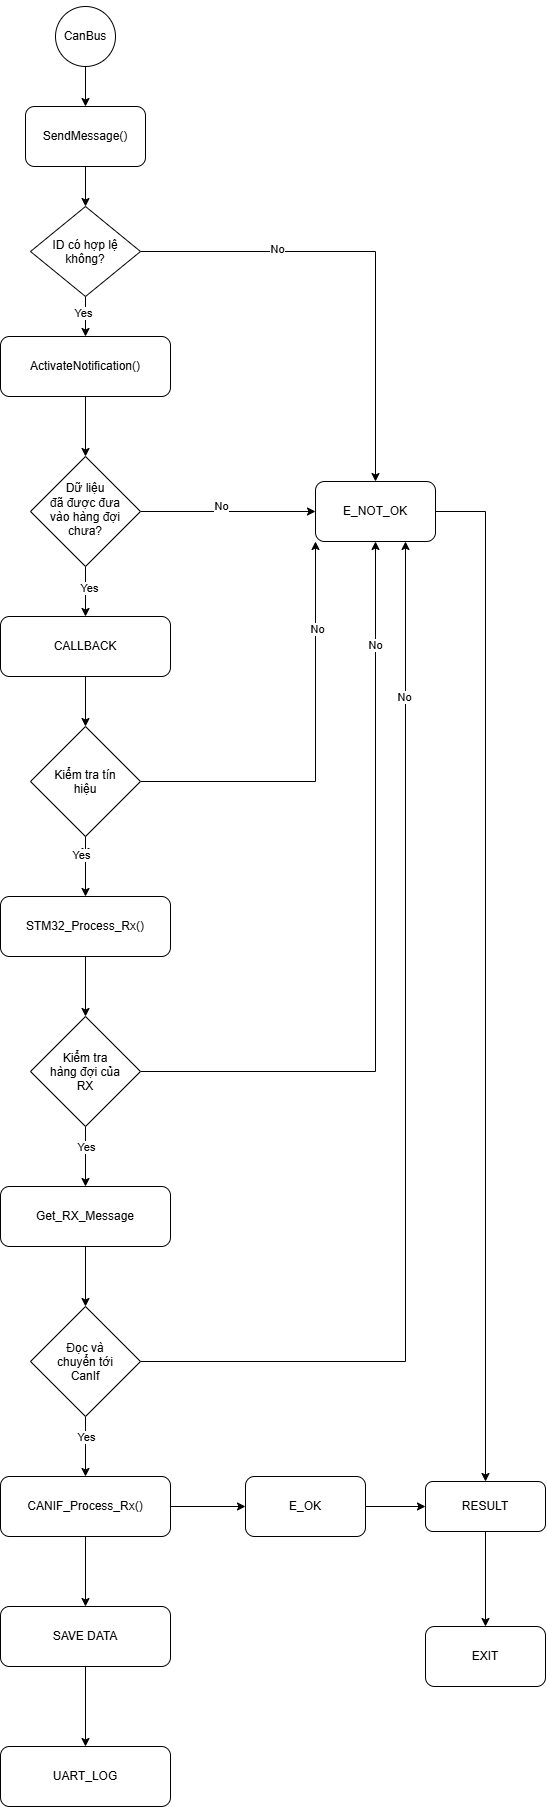

The diagram above was exported from draw.io. Its source (the exported page's mxGraphModel, read from the mxfile embedded in the PNG):
<mxGraphModel dx="2943" dy="1606" grid="1" gridSize="10" guides="1" tooltips="1" connect="1" arrows="1" fold="1" page="1" pageScale="1" pageWidth="827" pageHeight="1169" math="0" shadow="0">
  <root>
    <mxCell id="0" />
    <mxCell id="1" parent="0" />
    <mxCell id="hwRJqyEZ1eiBx5luRP8M-4" edge="1" parent="1" source="hwRJqyEZ1eiBx5luRP8M-2" style="edgeStyle=orthogonalEdgeStyle;rounded=0;orthogonalLoop=1;jettySize=auto;html=1;" target="hwRJqyEZ1eiBx5luRP8M-3" value="">
      <mxGeometry relative="1" as="geometry" />
    </mxCell>
    <mxCell id="hwRJqyEZ1eiBx5luRP8M-2" parent="1" style="ellipse;whiteSpace=wrap;html=1;shapeInside=1;aspect=fixed;align=center;" value="&lt;div&gt;&lt;br&gt;&lt;/div&gt;&lt;div&gt;&lt;br&gt;&lt;/div&gt;&lt;div&gt;CanBus&lt;/div&gt;" vertex="1">
      <mxGeometry height="60" width="60" x="210" y="60" as="geometry" />
    </mxCell>
    <mxCell id="hwRJqyEZ1eiBx5luRP8M-6" edge="1" parent="1" source="hwRJqyEZ1eiBx5luRP8M-3" style="edgeStyle=orthogonalEdgeStyle;rounded=0;orthogonalLoop=1;jettySize=auto;html=1;" target="hwRJqyEZ1eiBx5luRP8M-5" value="">
      <mxGeometry relative="1" as="geometry" />
    </mxCell>
    <mxCell id="hwRJqyEZ1eiBx5luRP8M-3" parent="1" style="rounded=1;whiteSpace=wrap;html=1;" value="SendMessage()" vertex="1">
      <mxGeometry height="60" width="120" x="180" y="160" as="geometry" />
    </mxCell>
    <mxCell id="hwRJqyEZ1eiBx5luRP8M-8" edge="1" parent="1" source="hwRJqyEZ1eiBx5luRP8M-5" style="edgeStyle=orthogonalEdgeStyle;rounded=0;orthogonalLoop=1;jettySize=auto;html=1;" target="hwRJqyEZ1eiBx5luRP8M-7" value="">
      <mxGeometry relative="1" as="geometry" />
    </mxCell>
    <mxCell id="hwRJqyEZ1eiBx5luRP8M-44" connectable="0" parent="hwRJqyEZ1eiBx5luRP8M-8" style="edgeLabel;html=1;align=center;verticalAlign=middle;resizable=0;points=[];" value="Yes" vertex="1">
      <mxGeometry relative="1" x="-0.2083" y="-3" as="geometry">
        <mxPoint as="offset" />
      </mxGeometry>
    </mxCell>
    <mxCell id="hwRJqyEZ1eiBx5luRP8M-15" edge="1" parent="1" source="hwRJqyEZ1eiBx5luRP8M-5" style="edgeStyle=orthogonalEdgeStyle;rounded=0;orthogonalLoop=1;jettySize=auto;html=1;entryX=0.5;entryY=0;entryDx=0;entryDy=0;" target="hwRJqyEZ1eiBx5luRP8M-11">
      <mxGeometry relative="1" as="geometry" />
    </mxCell>
    <mxCell id="hwRJqyEZ1eiBx5luRP8M-39" connectable="0" parent="hwRJqyEZ1eiBx5luRP8M-15" style="edgeLabel;html=1;align=center;verticalAlign=middle;resizable=0;points=[];" value="No" vertex="1">
      <mxGeometry relative="1" x="-0.4211" y="3" as="geometry">
        <mxPoint x="1" as="offset" />
      </mxGeometry>
    </mxCell>
    <mxCell id="hwRJqyEZ1eiBx5luRP8M-5" parent="1" style="rhombus;whiteSpace=wrap;html=1;shapeInside=1;" value="ID có hợp lệ không?" vertex="1">
      <mxGeometry height="90" width="110" x="185" y="260" as="geometry" />
    </mxCell>
    <mxCell id="hwRJqyEZ1eiBx5luRP8M-10" edge="1" parent="1" source="hwRJqyEZ1eiBx5luRP8M-7" style="edgeStyle=orthogonalEdgeStyle;rounded=0;orthogonalLoop=1;jettySize=auto;html=1;" target="hwRJqyEZ1eiBx5luRP8M-9" value="">
      <mxGeometry relative="1" as="geometry" />
    </mxCell>
    <mxCell id="hwRJqyEZ1eiBx5luRP8M-7" parent="1" style="rounded=1;whiteSpace=wrap;html=1;" value="ActivateNotification()" vertex="1">
      <mxGeometry height="60" width="170" x="155" y="390" as="geometry" />
    </mxCell>
    <mxCell id="hwRJqyEZ1eiBx5luRP8M-12" edge="1" parent="1" source="hwRJqyEZ1eiBx5luRP8M-9" style="edgeStyle=orthogonalEdgeStyle;rounded=0;orthogonalLoop=1;jettySize=auto;html=1;entryX=0;entryY=0.5;entryDx=0;entryDy=0;" target="hwRJqyEZ1eiBx5luRP8M-11">
      <mxGeometry relative="1" as="geometry" />
    </mxCell>
    <mxCell id="hwRJqyEZ1eiBx5luRP8M-17" edge="1" parent="1" source="hwRJqyEZ1eiBx5luRP8M-9" style="edgeStyle=orthogonalEdgeStyle;rounded=0;orthogonalLoop=1;jettySize=auto;html=1;" target="hwRJqyEZ1eiBx5luRP8M-16" value="">
      <mxGeometry relative="1" as="geometry" />
    </mxCell>
    <mxCell id="hwRJqyEZ1eiBx5luRP8M-9" parent="1" style="rhombus;whiteSpace=wrap;html=1;shapeInside=1;" value="&lt;div&gt;&lt;br&gt;&lt;/div&gt;&lt;div&gt;&lt;br&gt;&lt;/div&gt;&lt;div&gt;Dữ liệu đã được đưa vào hàng đợi chưa?&lt;/div&gt;" vertex="1">
      <mxGeometry height="110" width="110" x="185" y="510" as="geometry" />
    </mxCell>
    <mxCell id="hwRJqyEZ1eiBx5luRP8M-51" edge="1" parent="1" source="hwRJqyEZ1eiBx5luRP8M-11" style="edgeStyle=orthogonalEdgeStyle;rounded=0;orthogonalLoop=1;jettySize=auto;html=1;entryX=0.5;entryY=0;entryDx=0;entryDy=0;" target="hwRJqyEZ1eiBx5luRP8M-52">
      <mxGeometry relative="1" as="geometry">
        <Array as="points">
          <mxPoint x="640" y="565" />
        </Array>
        <mxPoint x="640" y="1810" as="targetPoint" />
      </mxGeometry>
    </mxCell>
    <mxCell id="hwRJqyEZ1eiBx5luRP8M-11" parent="1" style="rounded=1;whiteSpace=wrap;html=1;" value="E_NOT_OK" vertex="1">
      <mxGeometry height="60" width="120" x="470" y="535" as="geometry" />
    </mxCell>
    <mxCell id="hwRJqyEZ1eiBx5luRP8M-19" edge="1" parent="1" source="hwRJqyEZ1eiBx5luRP8M-16" style="edgeStyle=orthogonalEdgeStyle;rounded=0;orthogonalLoop=1;jettySize=auto;html=1;" target="hwRJqyEZ1eiBx5luRP8M-18" value="">
      <mxGeometry relative="1" as="geometry" />
    </mxCell>
    <mxCell id="hwRJqyEZ1eiBx5luRP8M-16" parent="1" style="rounded=1;whiteSpace=wrap;html=1;" value="CALLBACK" vertex="1">
      <mxGeometry height="60" width="170" x="155" y="670" as="geometry" />
    </mxCell>
    <mxCell id="hwRJqyEZ1eiBx5luRP8M-21" edge="1" parent="1" source="hwRJqyEZ1eiBx5luRP8M-18" style="edgeStyle=orthogonalEdgeStyle;rounded=0;orthogonalLoop=1;jettySize=auto;html=1;" target="hwRJqyEZ1eiBx5luRP8M-20" value="">
      <mxGeometry relative="1" as="geometry" />
    </mxCell>
    <mxCell id="hwRJqyEZ1eiBx5luRP8M-22" edge="1" parent="1" source="hwRJqyEZ1eiBx5luRP8M-18" style="edgeStyle=orthogonalEdgeStyle;rounded=0;orthogonalLoop=1;jettySize=auto;html=1;entryX=0;entryY=1;entryDx=0;entryDy=0;" target="hwRJqyEZ1eiBx5luRP8M-11">
      <mxGeometry relative="1" as="geometry" />
    </mxCell>
    <mxCell id="hwRJqyEZ1eiBx5luRP8M-49" edge="1" parent="1" source="hwRJqyEZ1eiBx5luRP8M-18" style="edgeStyle=orthogonalEdgeStyle;rounded=0;orthogonalLoop=1;jettySize=auto;html=1;">
      <mxGeometry relative="1" as="geometry">
        <mxPoint x="240" y="910" as="targetPoint" />
      </mxGeometry>
    </mxCell>
    <mxCell id="hwRJqyEZ1eiBx5luRP8M-18" parent="1" style="rhombus;whiteSpace=wrap;html=1;shapeInside=1;" value="Kiểm tra tín hiệu" vertex="1">
      <mxGeometry height="110" width="110" x="185" y="780" as="geometry" />
    </mxCell>
    <mxCell id="hwRJqyEZ1eiBx5luRP8M-24" edge="1" parent="1" source="hwRJqyEZ1eiBx5luRP8M-20" style="edgeStyle=orthogonalEdgeStyle;rounded=0;orthogonalLoop=1;jettySize=auto;html=1;" target="hwRJqyEZ1eiBx5luRP8M-23" value="">
      <mxGeometry relative="1" as="geometry" />
    </mxCell>
    <mxCell id="hwRJqyEZ1eiBx5luRP8M-20" parent="1" style="rounded=1;whiteSpace=wrap;html=1;" value="&amp;nbsp;STM32_Process_Rx()&amp;nbsp;" vertex="1">
      <mxGeometry height="60" width="170" x="155" y="950" as="geometry" />
    </mxCell>
    <mxCell id="hwRJqyEZ1eiBx5luRP8M-25" edge="1" parent="1" source="hwRJqyEZ1eiBx5luRP8M-23" style="edgeStyle=orthogonalEdgeStyle;rounded=0;orthogonalLoop=1;jettySize=auto;html=1;entryX=0.5;entryY=1;entryDx=0;entryDy=0;" target="hwRJqyEZ1eiBx5luRP8M-11">
      <mxGeometry relative="1" as="geometry" />
    </mxCell>
    <mxCell id="hwRJqyEZ1eiBx5luRP8M-27" edge="1" parent="1" source="hwRJqyEZ1eiBx5luRP8M-23" style="edgeStyle=orthogonalEdgeStyle;rounded=0;orthogonalLoop=1;jettySize=auto;html=1;" target="hwRJqyEZ1eiBx5luRP8M-26" value="">
      <mxGeometry relative="1" as="geometry" />
    </mxCell>
    <mxCell id="hwRJqyEZ1eiBx5luRP8M-23" parent="1" style="rhombus;whiteSpace=wrap;html=1;shapeInside=1;" value="Kiểm tra hàng đợi của RX" vertex="1">
      <mxGeometry height="110" width="110" x="185" y="1070" as="geometry" />
    </mxCell>
    <mxCell id="hwRJqyEZ1eiBx5luRP8M-31" edge="1" parent="1" source="hwRJqyEZ1eiBx5luRP8M-26" style="edgeStyle=orthogonalEdgeStyle;rounded=0;orthogonalLoop=1;jettySize=auto;html=1;" target="hwRJqyEZ1eiBx5luRP8M-30" value="">
      <mxGeometry relative="1" as="geometry" />
    </mxCell>
    <mxCell id="hwRJqyEZ1eiBx5luRP8M-26" parent="1" style="rounded=1;whiteSpace=wrap;html=1;" value="Get_RX_Message" vertex="1">
      <mxGeometry height="60" width="170" x="155" y="1240" as="geometry" />
    </mxCell>
    <mxCell id="hwRJqyEZ1eiBx5luRP8M-32" edge="1" parent="1" source="hwRJqyEZ1eiBx5luRP8M-30" style="edgeStyle=orthogonalEdgeStyle;rounded=0;orthogonalLoop=1;jettySize=auto;html=1;entryX=0.75;entryY=1;entryDx=0;entryDy=0;" target="hwRJqyEZ1eiBx5luRP8M-11">
      <mxGeometry relative="1" as="geometry" />
    </mxCell>
    <mxCell id="hwRJqyEZ1eiBx5luRP8M-38" edge="1" parent="1" source="hwRJqyEZ1eiBx5luRP8M-30" style="edgeStyle=orthogonalEdgeStyle;rounded=0;orthogonalLoop=1;jettySize=auto;html=1;" target="hwRJqyEZ1eiBx5luRP8M-33" value="">
      <mxGeometry relative="1" as="geometry" />
    </mxCell>
    <mxCell id="hwRJqyEZ1eiBx5luRP8M-30" parent="1" style="rhombus;whiteSpace=wrap;html=1;shapeInside=1;" value="Đọc và chuyển tới CanIf" vertex="1">
      <mxGeometry height="110" width="110" x="185" y="1360" as="geometry" />
    </mxCell>
    <mxCell id="hwRJqyEZ1eiBx5luRP8M-37" edge="1" parent="1" source="hwRJqyEZ1eiBx5luRP8M-33" style="edgeStyle=orthogonalEdgeStyle;rounded=0;orthogonalLoop=1;jettySize=auto;html=1;" target="hwRJqyEZ1eiBx5luRP8M-34" value="">
      <mxGeometry relative="1" as="geometry" />
    </mxCell>
    <mxCell id="hwRJqyEZ1eiBx5luRP8M-54" edge="1" parent="1" source="hwRJqyEZ1eiBx5luRP8M-33" style="edgeStyle=orthogonalEdgeStyle;rounded=0;orthogonalLoop=1;jettySize=auto;html=1;" target="hwRJqyEZ1eiBx5luRP8M-53" value="">
      <mxGeometry relative="1" as="geometry" />
    </mxCell>
    <mxCell id="hwRJqyEZ1eiBx5luRP8M-33" parent="1" style="rounded=1;whiteSpace=wrap;html=1;" value=" CANIF_Process_Rx()" vertex="1">
      <mxGeometry height="60" width="170" x="155" y="1530" as="geometry" />
    </mxCell>
    <mxCell id="hwRJqyEZ1eiBx5luRP8M-36" edge="1" parent="1" source="hwRJqyEZ1eiBx5luRP8M-34" style="edgeStyle=orthogonalEdgeStyle;rounded=0;orthogonalLoop=1;jettySize=auto;html=1;" target="hwRJqyEZ1eiBx5luRP8M-35" value="">
      <mxGeometry relative="1" as="geometry" />
    </mxCell>
    <mxCell id="hwRJqyEZ1eiBx5luRP8M-34" parent="1" style="rounded=1;whiteSpace=wrap;html=1;" value=" SAVE DATA" vertex="1">
      <mxGeometry height="60" width="170" x="155" y="1660" as="geometry" />
    </mxCell>
    <mxCell id="hwRJqyEZ1eiBx5luRP8M-35" parent="1" style="rounded=1;whiteSpace=wrap;html=1;" value="UART_LOG" vertex="1">
      <mxGeometry height="60" width="170" x="155" y="1800" as="geometry" />
    </mxCell>
    <mxCell id="hwRJqyEZ1eiBx5luRP8M-40" connectable="0" parent="1" style="edgeLabel;html=1;align=center;verticalAlign=middle;resizable=0;points=[];" value="No" vertex="1">
      <mxGeometry x="440" y="610" as="geometry">
        <mxPoint x="-65" y="-51" as="offset" />
      </mxGeometry>
    </mxCell>
    <mxCell id="hwRJqyEZ1eiBx5luRP8M-41" connectable="0" parent="1" style="edgeLabel;html=1;align=center;verticalAlign=middle;resizable=0;points=[];" value="No" vertex="1">
      <mxGeometry x="400" y="660" as="geometry">
        <mxPoint x="71" y="22" as="offset" />
      </mxGeometry>
    </mxCell>
    <mxCell id="hwRJqyEZ1eiBx5luRP8M-42" connectable="0" parent="1" style="edgeLabel;html=1;align=center;verticalAlign=middle;resizable=0;points=[];" value="No" vertex="1">
      <mxGeometry x="420" y="690" as="geometry">
        <mxPoint x="109" y="8" as="offset" />
      </mxGeometry>
    </mxCell>
    <mxCell id="hwRJqyEZ1eiBx5luRP8M-43" connectable="0" parent="1" style="edgeLabel;html=1;align=center;verticalAlign=middle;resizable=0;points=[];" value="No" vertex="1">
      <mxGeometry x="390" y="690" as="geometry">
        <mxPoint x="168" y="60" as="offset" />
      </mxGeometry>
    </mxCell>
    <mxCell id="hwRJqyEZ1eiBx5luRP8M-45" connectable="0" parent="1" style="edgeLabel;html=1;align=center;verticalAlign=middle;resizable=0;points=[];" value="Yes" vertex="1">
      <mxGeometry x="240" y="645" as="geometry">
        <mxPoint x="3" y="-4" as="offset" />
      </mxGeometry>
    </mxCell>
    <mxCell id="hwRJqyEZ1eiBx5luRP8M-47" connectable="0" parent="1" style="edgeLabel;html=1;align=center;verticalAlign=middle;resizable=0;points=[];" value="Yes" vertex="1">
      <mxGeometry x="230" y="910" as="geometry">
        <mxPoint x="5" y="-2" as="offset" />
      </mxGeometry>
    </mxCell>
    <mxCell id="hwRJqyEZ1eiBx5luRP8M-48" connectable="0" parent="1" style="edgeLabel;html=1;align=center;verticalAlign=middle;resizable=0;points=[];" value="Yes" vertex="1">
      <mxGeometry x="240" y="1200" as="geometry" />
    </mxCell>
    <mxCell id="hwRJqyEZ1eiBx5luRP8M-50" connectable="0" parent="1" style="edgeLabel;html=1;align=center;verticalAlign=middle;resizable=0;points=[];" value="Yes" vertex="1">
      <mxGeometry x="240" y="1490" as="geometry" />
    </mxCell>
    <mxCell id="hwRJqyEZ1eiBx5luRP8M-57" edge="1" parent="1" source="hwRJqyEZ1eiBx5luRP8M-52" style="edgeStyle=orthogonalEdgeStyle;rounded=0;orthogonalLoop=1;jettySize=auto;html=1;" target="hwRJqyEZ1eiBx5luRP8M-56" value="">
      <mxGeometry relative="1" as="geometry" />
    </mxCell>
    <mxCell id="hwRJqyEZ1eiBx5luRP8M-52" parent="1" style="whiteSpace=wrap;html=1;rounded=1;" value="RESULT" vertex="1">
      <mxGeometry height="50" width="120" x="580" y="1535" as="geometry" />
    </mxCell>
    <mxCell id="hwRJqyEZ1eiBx5luRP8M-55" edge="1" parent="1" source="hwRJqyEZ1eiBx5luRP8M-53" style="edgeStyle=orthogonalEdgeStyle;rounded=0;orthogonalLoop=1;jettySize=auto;html=1;" target="hwRJqyEZ1eiBx5luRP8M-52" value="">
      <mxGeometry relative="1" as="geometry" />
    </mxCell>
    <mxCell id="hwRJqyEZ1eiBx5luRP8M-53" parent="1" style="rounded=1;whiteSpace=wrap;html=1;" value="E_OK" vertex="1">
      <mxGeometry height="60" width="120" x="400" y="1530" as="geometry" />
    </mxCell>
    <mxCell id="hwRJqyEZ1eiBx5luRP8M-56" parent="1" style="whiteSpace=wrap;html=1;rounded=1;" value="EXIT" vertex="1">
      <mxGeometry height="60" width="120" x="580" y="1680" as="geometry" />
    </mxCell>
  </root>
</mxGraphModel>